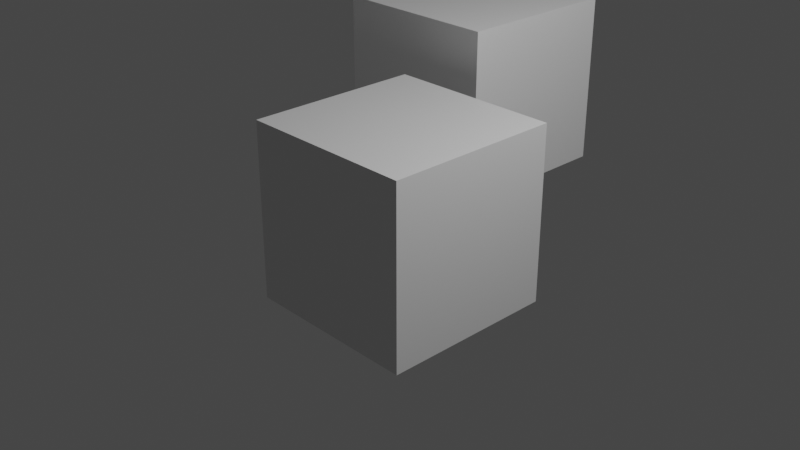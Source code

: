 # Source: demo.blend  (saved by Blender 4.3.34; exported with 4.5.12 LTS)
import bpy
from mathutils import Matrix  # noqa: F401  (used for matrix-valued properties, if any)

bpy.ops.wm.read_factory_settings(use_empty=True)
scene = bpy.context.scene
scene.name = 'Scene'

# ---- collections
col_collection = bpy.data.collections.new('Collection'); scene.collection.children.link(col_collection)

# ---- materials (node trees are filled in below, after node groups)
mat_material = bpy.data.materials.new('Material')
mat_material.alpha_threshold = 0.0
mat_material.use_transparent_shadow = False
mat_material.roughness = 0.5
mat_material.line_color = (0.0, 0.0, 0.0, 1.0)

# ---- material node trees
mat_material.use_nodes = True; mat_material.node_tree.nodes.clear()
_N = mat_material.node_tree.nodes; _L = mat_material.node_tree.links
n0 = _N.new('ShaderNodeOutputMaterial'); n0.name = 'Material Output'; n0.location = (300, 300)
n1 = _N.new('ShaderNodeBsdfPrincipled'); n1.name = 'Principled BSDF'; n1.location = (10, 300)
n1.distribution = 'GGX'
n1.subsurface_method = 'RANDOM_WALK_SKIN'
n1.inputs[3].default_value = 1.45
n1.inputs[27].default_value = (0.0, 0.0, 0.0, 1.0)
n1.inputs[28].default_value = 1.0
_L.new(n1.outputs[0], n0.inputs[0])
n0.is_active_output = True

# ---- world
world_world = bpy.data.worlds.new('World'); scene.world = world_world
world_world.use_nodes = True; world_world.node_tree.nodes.clear()
_N = world_world.node_tree.nodes; _L = world_world.node_tree.links
n0 = _N.new('ShaderNodeOutputWorld'); n0.name = 'World Output'; n0.location = (300, 300)
n1 = _N.new('ShaderNodeBackground'); n1.name = 'Background'; n1.location = (10, 300)
n1.inputs[0].default_value = (0.05088, 0.05088, 0.05088, 1.0)
_L.new(n1.outputs[0], n0.inputs[0])
n0.is_active_output = True
world_world.color = (0.05088, 0.05088, 0.05088)
world_world.use_sun_shadow = False
world_world.sun_shadow_jitter_overblur = 0.0

# ---- cameras
cam_camera = bpy.data.cameras.new('Camera')
cam_camera.clip_end = 100.0
cam_camera.ortho_scale = 7.314

# ---- lights
light_light = bpy.data.lights.new('Light', 'POINT')
light_light.transmission_factor = 0.0
light_light.energy = 1000.0
light_light.shadow_soft_size = 0.1
light_light.shadow_maximum_resolution = 0.006
light_light.use_absolute_resolution = True

# ---- meshes
me_cube = bpy.data.meshes.new('Cube')
me_cube.from_pydata([(1.0, 1.0, 1.0), (1.0, 1.0, -1.0), (1.0, -1.0, 1.0), (1.0, -1.0, -1.0), (-1.0, 1.0, 1.0), (-1.0, 1.0, -1.0), (-1.0, -1.0, 1.0), (-1.0, -1.0, -1.0)], [], [(0, 4, 6, 2), (3, 2, 6, 7), (7, 6, 4, 5), (5, 1, 3, 7), (1, 0, 2, 3), (5, 4, 0, 1)])
_uv = me_cube.uv_layers.new(name='UVMap')
_uv.uv.foreach_set('vector', [0.625, 0.5, 0.875, 0.5, 0.875, 0.75, 0.625, 0.75, 0.375, 0.75, 0.625, 0.75, 0.625, 1.0, 0.375, 1.0, 0.375, 0.0, 0.625, 0.0, 0.625, 0.25, 0.375, 0.25, 0.125, 0.5, 0.375, 0.5, 0.375, 0.75, 0.125, 0.75, 0.375, 0.5, 0.625, 0.5, 0.625, 0.75, 0.375, 0.75, 0.375, 0.25, 0.625, 0.25, 0.625, 0.5, 0.375, 0.5])
me_cube.materials.append(mat_material)
me_cube.use_mirror_vertex_groups = False
me_cube.update()
me_cube_003 = bpy.data.meshes.new('Cube.003')
me_cube_003.from_pydata([(1.0, 1.0, 1.0), (1.0, 1.0, -1.0), (1.0, -1.0, 1.0), (1.0, -1.0, -1.0), (-1.0, 1.0, 1.0), (-1.0, 1.0, -1.0), (-1.0, -1.0, 1.0), (-1.0, -1.0, -1.0)], [], [(0, 4, 6, 2), (3, 2, 6, 7), (7, 6, 4, 5), (5, 1, 3, 7), (1, 0, 2, 3), (5, 4, 0, 1)])
_uv = me_cube_003.uv_layers.new(name='UVMap')
_uv.uv.foreach_set('vector', [0.625, 0.5, 0.875, 0.5, 0.875, 0.75, 0.625, 0.75, 0.375, 0.75, 0.625, 0.75, 0.625, 1.0, 0.375, 1.0, 0.375, 0.0, 0.625, 0.0, 0.625, 0.25, 0.375, 0.25, 0.125, 0.5, 0.375, 0.5, 0.375, 0.75, 0.125, 0.75, 0.375, 0.5, 0.625, 0.5, 0.625, 0.75, 0.375, 0.75, 0.375, 0.25, 0.625, 0.25, 0.625, 0.5, 0.375, 0.5])
me_cube_003.materials.append(mat_material)
me_cube_003.use_mirror_vertex_groups = False
me_cube_003.update()

# ---- objects
ob_cube = bpy.data.objects.new('Cube', me_cube)
ob_light = bpy.data.objects.new('Light', light_light)
ob_camera = bpy.data.objects.new('Camera', cam_camera)
ob_cube_001 = bpy.data.objects.new('Cube.001', me_cube_003)

# ---- transforms, parenting, visibility, modifiers, constraints
ob_cube.location = (-0.0007726, 0.0265, 0.04549)
ob_cube.lock_rotations_4d = False
ob_cube.empty_display_type = 'ARROWS'
ob_cube.lineart.crease_threshold = 0.0
ob_light.location = (4.076, 1.005, 5.904)
ob_light.rotation_euler = (0.6503, 0.05522, 1.866)
ob_light.lock_rotations_4d = False
ob_light.empty_display_type = 'ARROWS'
ob_light.color = (0.0, 0.0, 0.0, 0.0)
ob_light.lineart.crease_threshold = 0.0
ob_camera.location = (7.359, -6.926, 4.958)
ob_camera.rotation_euler = (1.109, 0.0, 0.8149)
ob_camera.lock_rotations_4d = False
ob_camera.empty_display_type = 'ARROWS'
ob_camera.color = (0.0, 0.0, 0.0, 0.0)
ob_camera.display_type = 'WIRE'
ob_camera.lineart.crease_threshold = 0.0
ob_cube_001.location = (-1.372, 2.493, 0.5595)
ob_cube_001.lock_rotations_4d = False
ob_cube_001.empty_display_type = 'ARROWS'
ob_cube_001.lineart.crease_threshold = 0.0

# ---- collection membership
col_collection.objects.link(ob_cube)
col_collection.objects.link(ob_light)
col_collection.objects.link(ob_camera)
col_collection.objects.link(ob_cube_001)

# ---- scene / render settings (as saved in the file)
scene.camera = ob_camera
scene.frame_start = 1; scene.frame_end = 250; scene.frame_set(110)
scene.render.engine = 'BLENDER_EEVEE_NEXT'
scene.cycles.sampling_pattern = 'TABULATED_SOBOL'
scene.cycles.use_light_tree = False
scene.view_settings.view_transform = 'Filmic'
bpy.context.view_layer.update()
